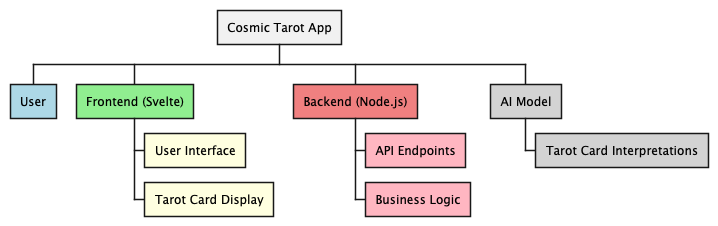

The diagram above was rendered by PlantUML. Its source (embedded in the PNG):
@startwbs
* Cosmic Tarot App
**[#lightblue] User
**[#lightgreen] Frontend (Svelte)
***[#lightyellow] User Interface
***[#lightyellow] Tarot Card Display
**[#lightcoral] Backend (Node.js)
***[#lightpink] API Endpoints
***[#lightpink] Business Logic
**[#lightgray] AI Model
***[#lightgray] Tarot Card Interpretations
@endwbs